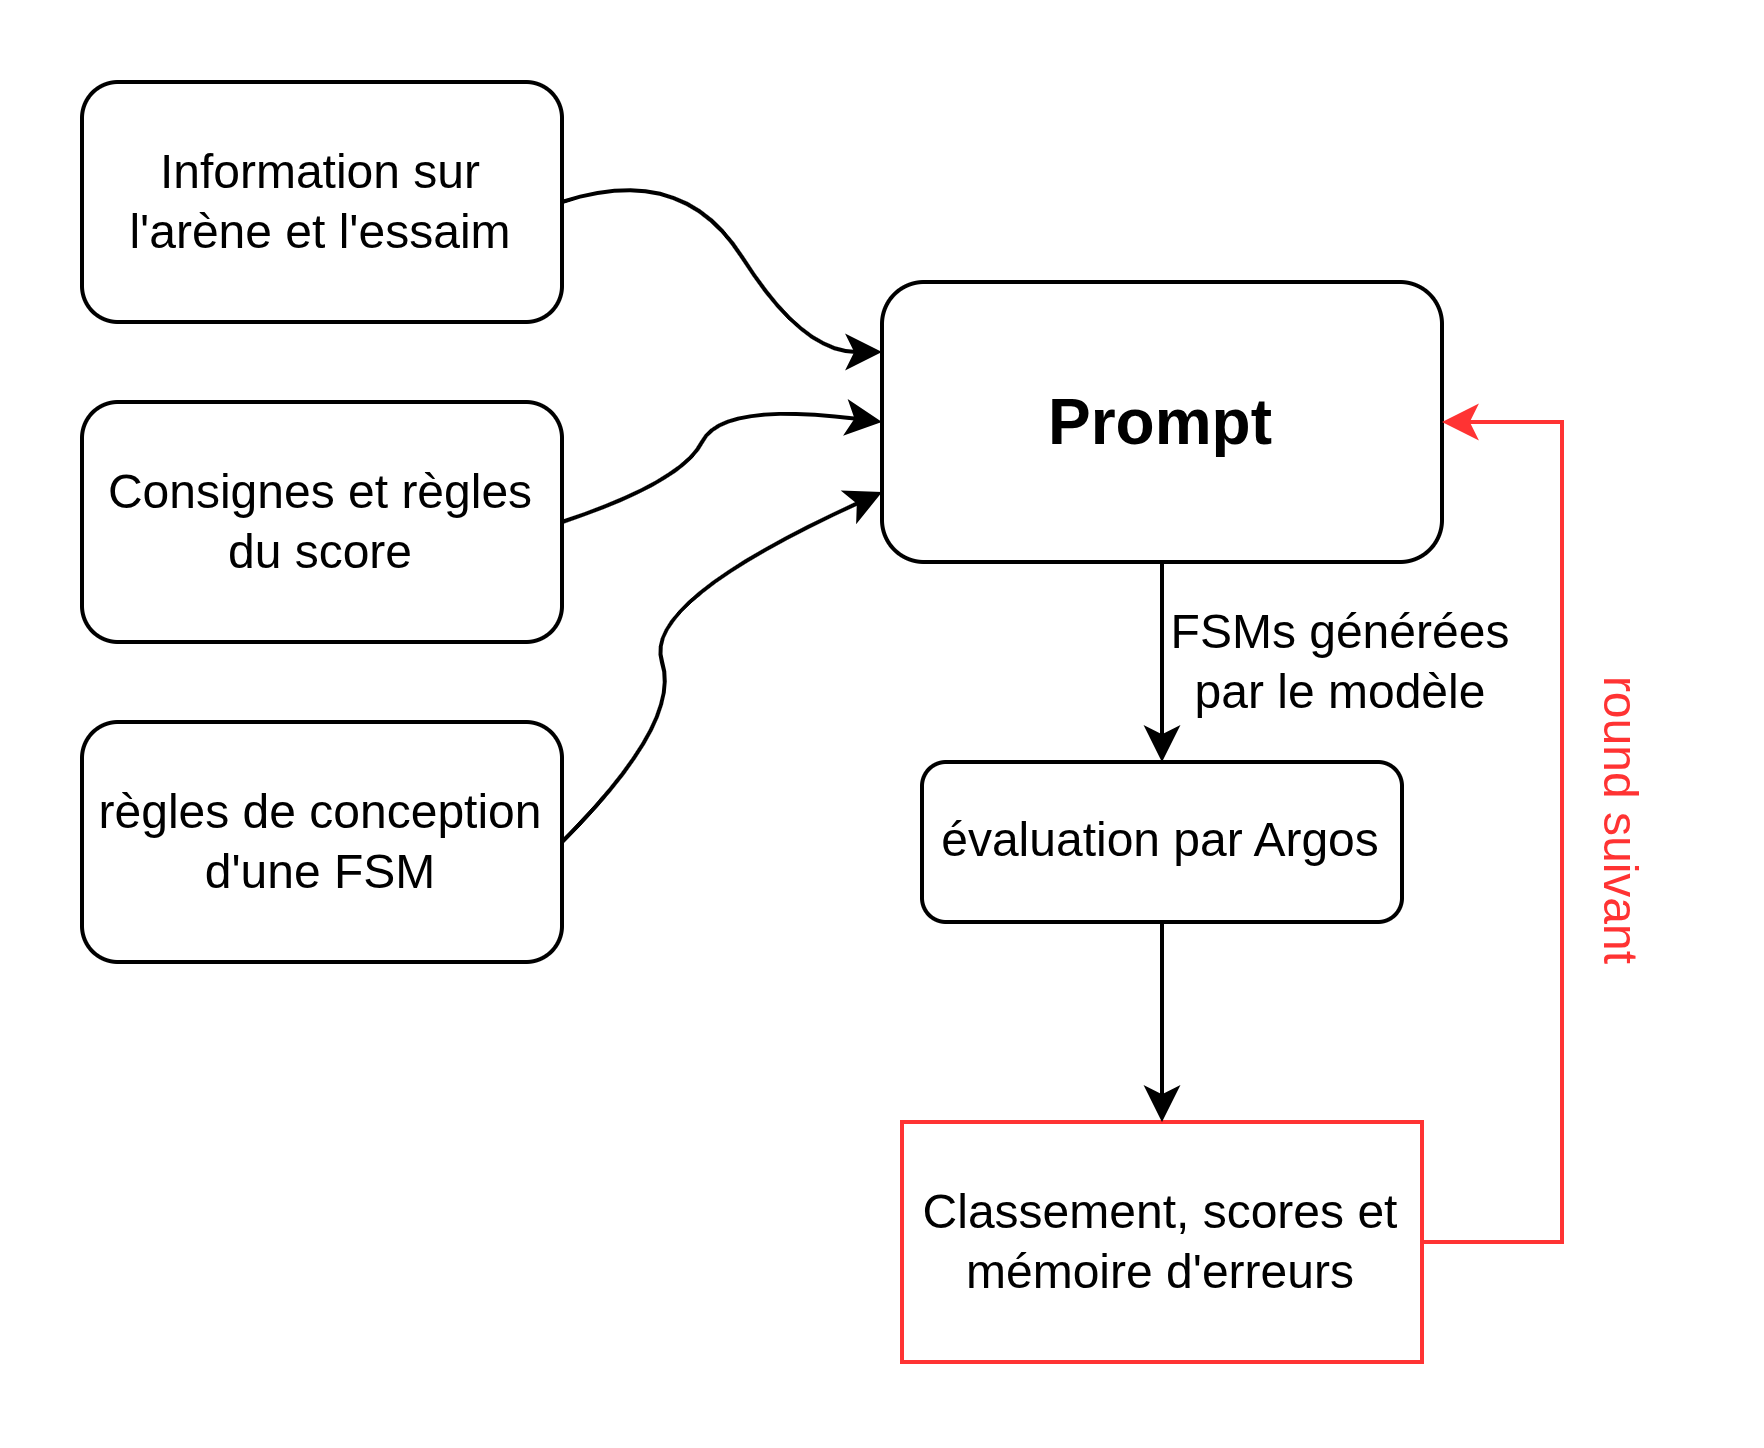

The diagram above was exported from draw.io. Its source (the exported page's mxGraphModel, read from the mxfile embedded in the PNG):
<mxGraphModel dx="1571" dy="925" grid="1" gridSize="10" guides="1" tooltips="1" connect="1" arrows="1" fold="1" page="1" pageScale="1" pageWidth="827" pageHeight="1169" math="0" shadow="0">
  <root>
    <mxCell id="0" />
    <mxCell id="1" parent="0" />
    <mxCell id="ZXXHkvezay5G9l724Nan-1" parent="1" style="rounded=1;whiteSpace=wrap;html=1;roundedPerimeter=1;" value="&lt;font style=&quot;font-size: 16px;&quot;&gt;&lt;b&gt;Prompt&lt;/b&gt;&lt;/font&gt;" vertex="1">
      <mxGeometry height="70" width="140" x="350" y="130" as="geometry" />
    </mxCell>
    <mxCell id="ZXXHkvezay5G9l724Nan-2" parent="1" style="rounded=1;whiteSpace=wrap;html=1;" value="évaluation par Argos" vertex="1">
      <mxGeometry height="40" width="120" x="360" y="250" as="geometry" />
    </mxCell>
    <mxCell id="ZXXHkvezay5G9l724Nan-3" parent="1" style="whiteSpace=wrap;html=1;strokeColor=light-dark(#FF3333,#FF3333);" value="Classement, scores et mémoire d'erreurs" vertex="1">
      <mxGeometry height="60" width="130" x="355" y="340" as="geometry" />
    </mxCell>
    <mxCell id="ZXXHkvezay5G9l724Nan-4" edge="1" parent="1" source="ZXXHkvezay5G9l724Nan-3" style="endArrow=classic;html=1;rounded=0;defaultLabelBackgroundColor=page;labelPadding=0 4;entryX=1;entryY=0.5;entryDx=0;entryDy=0;exitX=1;exitY=0.5;exitDx=0;exitDy=0;strokeColor=light-dark(#FF3333,#FF3333);" target="ZXXHkvezay5G9l724Nan-1" value="">
      <mxGeometry height="50" relative="1" width="50" x="-0.0296" as="geometry">
        <Array as="points">
          <mxPoint x="520" y="370" />
          <mxPoint x="520" y="330" />
          <mxPoint x="520" y="280" />
          <mxPoint x="520" y="165" />
        </Array>
        <mxPoint x="490" y="370" as="sourcePoint" />
        <mxPoint x="440" y="270" as="targetPoint" />
      </mxGeometry>
    </mxCell>
    <mxCell id="ZXXHkvezay5G9l724Nan-5" edge="1" parent="1" source="ZXXHkvezay5G9l724Nan-1" style="edgeStyle=none;orthogonalLoop=1;jettySize=auto;html=1;rounded=0;defaultLabelBackgroundColor=page;labelPadding=0 4;exitX=0.5;exitY=1;exitDx=0;exitDy=0;entryX=0.5;entryY=0;entryDx=0;entryDy=0;" target="ZXXHkvezay5G9l724Nan-2" value="">
      <mxGeometry relative="1" width="100" as="geometry">
        <Array as="points" />
        <mxPoint x="540" y="270" as="sourcePoint" />
        <mxPoint x="430" y="230" as="targetPoint" />
      </mxGeometry>
    </mxCell>
    <mxCell id="ZXXHkvezay5G9l724Nan-6" edge="1" parent="1" source="ZXXHkvezay5G9l724Nan-2" style="edgeStyle=none;orthogonalLoop=1;jettySize=auto;html=1;rounded=0;defaultLabelBackgroundColor=page;labelPadding=0 4;entryX=0.5;entryY=0;entryDx=0;entryDy=0;exitX=0.5;exitY=1;exitDx=0;exitDy=0;" target="ZXXHkvezay5G9l724Nan-3" value="">
      <mxGeometry relative="1" width="100" as="geometry">
        <Array as="points" />
        <mxPoint x="550" y="270" as="sourcePoint" />
        <mxPoint x="650" y="270" as="targetPoint" />
      </mxGeometry>
    </mxCell>
    <mxCell id="ZXXHkvezay5G9l724Nan-7" parent="1" style="rounded=1;whiteSpace=wrap;html=1;" value="Information sur l'arène et l'essaim" vertex="1">
      <mxGeometry height="60" width="120" x="150" y="80" as="geometry" />
    </mxCell>
    <mxCell id="ZXXHkvezay5G9l724Nan-8" parent="1" style="rounded=1;whiteSpace=wrap;html=1;" value="Consignes et règles du score" vertex="1">
      <mxGeometry height="60" width="120" x="150" y="160" as="geometry" />
    </mxCell>
    <mxCell id="ZXXHkvezay5G9l724Nan-9" parent="1" style="rounded=1;whiteSpace=wrap;html=1;" value="règles de conception d'une FSM" vertex="1">
      <mxGeometry height="60" width="120" x="150" y="240" as="geometry" />
    </mxCell>
    <mxCell id="ZXXHkvezay5G9l724Nan-10" edge="1" parent="1" source="ZXXHkvezay5G9l724Nan-7" style="curved=1;curveGeometry=1;endArrow=classic;html=1;rounded=0;defaultLabelBackgroundColor=page;labelPadding=0 4;exitX=1;exitY=0.5;exitDx=0;exitDy=0;entryX=0;entryY=0.25;entryDx=0;entryDy=0;" target="ZXXHkvezay5G9l724Nan-1" value="">
      <mxGeometry height="50" relative="1" width="50" x="0.6122" as="geometry">
        <Array as="points">
          <mxPoint x="300" y="100" />
          <mxPoint x="330" y="147.5" />
        </Array>
        <mxPoint x="390" y="300" as="sourcePoint" />
        <mxPoint x="440" y="250" as="targetPoint" />
      </mxGeometry>
    </mxCell>
    <mxCell id="ZXXHkvezay5G9l724Nan-12" edge="1" parent="1" source="ZXXHkvezay5G9l724Nan-8" style="curved=1;curveGeometry=1;endArrow=classic;html=1;rounded=0;defaultLabelBackgroundColor=page;labelPadding=0 4;exitX=1;exitY=0.5;exitDx=0;exitDy=0;entryX=0;entryY=0.5;entryDx=0;entryDy=0;" target="ZXXHkvezay5G9l724Nan-1" value="">
      <mxGeometry height="50" relative="1" width="50" x="0.1656" as="geometry">
        <Array as="points">
          <mxPoint x="300" y="180" />
          <mxPoint x="310" y="160" />
        </Array>
        <mxPoint x="390" y="300" as="sourcePoint" />
        <mxPoint x="440" y="250" as="targetPoint" />
      </mxGeometry>
    </mxCell>
    <mxCell id="ZXXHkvezay5G9l724Nan-13" edge="1" parent="1" source="ZXXHkvezay5G9l724Nan-9" style="curved=1;curveGeometry=1;endArrow=classic;html=1;rounded=0;defaultLabelBackgroundColor=page;labelPadding=0 4;exitX=1;exitY=0.5;exitDx=0;exitDy=0;entryX=0;entryY=0.75;entryDx=0;entryDy=0;" target="ZXXHkvezay5G9l724Nan-1" value="">
      <mxGeometry height="50" relative="1" width="50" x="0.1648" as="geometry">
        <Array as="points">
          <mxPoint x="300" y="240" />
          <mxPoint x="290" y="210" />
        </Array>
        <mxPoint x="390" y="300" as="sourcePoint" />
        <mxPoint x="440" y="250" as="targetPoint" />
      </mxGeometry>
    </mxCell>
    <mxCell id="ZXXHkvezay5G9l724Nan-14" parent="1" style="text;html=1;whiteSpace=wrap;strokeColor=none;fillColor=none;align=center;verticalAlign=middle;rounded=0;fontColor=light-dark(#FF3333,#FF3333);flipV=1;legacyAnchorPoints=0;flipH=0;rotation=90;" value="round suivant" vertex="1">
      <mxGeometry height="30" width="90" x="490" y="250" as="geometry" />
    </mxCell>
    <mxCell id="ZXXHkvezay5G9l724Nan-15" parent="1" style="text;html=1;whiteSpace=wrap;strokeColor=none;fillColor=none;align=center;verticalAlign=middle;rounded=0;" value="FSMs générées par le modèle" vertex="1">
      <mxGeometry height="30" width="90" x="420" y="210" as="geometry" />
    </mxCell>
  </root>
</mxGraphModel>